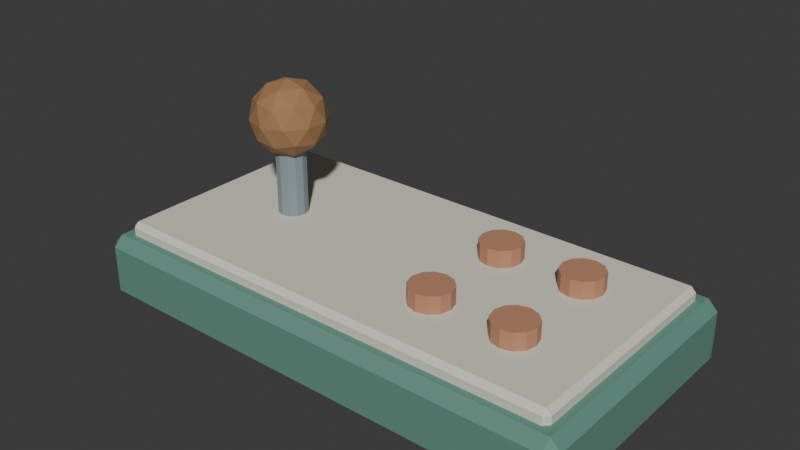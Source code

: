 # Source: source.blend  (saved by Blender 4.3.34; exported with 4.5.12 LTS)
import bpy
from mathutils import Matrix  # noqa: F401  (used for matrix-valued properties, if any)

bpy.ops.wm.read_factory_settings(use_empty=True)
scene = bpy.context.scene
scene.name = 'Scene'

# ---- collections
col_collection = bpy.data.collections.new('Collection'); scene.collection.children.link(col_collection)

# ---- materials (node trees are filled in below, after node groups)
mat_teal = bpy.data.materials.new('teal')
mat_teal.diffuse_color = (0.12, 0.28, 0.22, 1.0)
mat_cream = bpy.data.materials.new('cream')
mat_cream.diffuse_color = (0.72, 0.71, 0.6, 1.0)
mat_steel = bpy.data.materials.new('steel')
mat_steel.diffuse_color = (0.24, 0.3, 0.32, 1.0)
mat_honey = bpy.data.materials.new('honey')
mat_honey.diffuse_color = (0.36, 0.19, 0.085, 1.0)
mat_fungus_coral = bpy.data.materials.new('fungus-coral')
mat_fungus_coral.diffuse_color = (0.5, 0.24, 0.14, 1.0)

# ---- material node trees
mat_teal.use_nodes = True; mat_teal.node_tree.nodes.clear()
_N = mat_teal.node_tree.nodes; _L = mat_teal.node_tree.links
n0 = _N.new('ShaderNodeBsdfPrincipled'); n0.name = 'Principled BSDF'; n0.location = (10, 300)
n0.inputs[0].default_value = (0.12, 0.28, 0.22, 1.0)
n0.inputs[2].default_value = 0.83
n1 = _N.new('ShaderNodeOutputMaterial'); n1.name = 'Material Output'; n1.location = (300, 300)
_L.new(n0.outputs[0], n1.inputs[0])
n1.is_active_output = True
mat_cream.use_nodes = True; mat_cream.node_tree.nodes.clear()
_N = mat_cream.node_tree.nodes; _L = mat_cream.node_tree.links
n0 = _N.new('ShaderNodeBsdfPrincipled'); n0.name = 'Principled BSDF'; n0.location = (10, 300)
n0.inputs[0].default_value = (0.72, 0.71, 0.6, 1.0)
n0.inputs[2].default_value = 0.83
n1 = _N.new('ShaderNodeOutputMaterial'); n1.name = 'Material Output'; n1.location = (300, 300)
_L.new(n0.outputs[0], n1.inputs[0])
n1.is_active_output = True
mat_steel.use_nodes = True; mat_steel.node_tree.nodes.clear()
_N = mat_steel.node_tree.nodes; _L = mat_steel.node_tree.links
n0 = _N.new('ShaderNodeBsdfPrincipled'); n0.name = 'Principled BSDF'; n0.location = (10, 300)
n0.inputs[0].default_value = (0.24, 0.3, 0.32, 1.0)
n0.inputs[2].default_value = 0.83
n1 = _N.new('ShaderNodeOutputMaterial'); n1.name = 'Material Output'; n1.location = (300, 300)
_L.new(n0.outputs[0], n1.inputs[0])
n1.is_active_output = True
mat_honey.use_nodes = True; mat_honey.node_tree.nodes.clear()
_N = mat_honey.node_tree.nodes; _L = mat_honey.node_tree.links
n0 = _N.new('ShaderNodeBsdfPrincipled'); n0.name = 'Principled BSDF'; n0.location = (10, 300)
n0.inputs[0].default_value = (0.36, 0.19, 0.085, 1.0)
n0.inputs[2].default_value = 0.83
n1 = _N.new('ShaderNodeOutputMaterial'); n1.name = 'Material Output'; n1.location = (300, 300)
_L.new(n0.outputs[0], n1.inputs[0])
n1.is_active_output = True
mat_fungus_coral.use_nodes = True; mat_fungus_coral.node_tree.nodes.clear()
_N = mat_fungus_coral.node_tree.nodes; _L = mat_fungus_coral.node_tree.links
n0 = _N.new('ShaderNodeBsdfPrincipled'); n0.name = 'Principled BSDF'; n0.location = (10, 300)
n0.inputs[0].default_value = (0.5, 0.24, 0.14, 1.0)
n0.inputs[2].default_value = 0.83
n1 = _N.new('ShaderNodeOutputMaterial'); n1.name = 'Material Output'; n1.location = (300, 300)
_L.new(n0.outputs[0], n1.inputs[0])
n1.is_active_output = True

# ---- world
world_world = bpy.data.worlds.new('World'); scene.world = world_world
world_world.use_nodes = True; world_world.node_tree.nodes.clear()
_N = world_world.node_tree.nodes; _L = world_world.node_tree.links
n0 = _N.new('ShaderNodeOutputWorld'); n0.name = 'World Output'; n0.location = (300, 300)
n1 = _N.new('ShaderNodeBackground'); n1.name = 'Background'; n1.location = (10, 300)
n1.inputs[0].default_value = (0.05088, 0.05088, 0.05088, 1.0)
_L.new(n1.outputs[0], n0.inputs[0])
n0.is_active_output = True
world_world.color = (0.05088, 0.05088, 0.05088)
world_world.sun_shadow_jitter_overblur = 0.0

# ---- meshes
me_cube_001 = bpy.data.meshes.new('Cube.001')
me_cube_001.from_pydata([(-0.288, -0.148, 0.0), (-0.288, -0.16, 0.012), (-0.3, -0.148, 0.012), (-0.288, -0.16, 0.068), (-0.288, -0.148, 0.08), (-0.3, -0.148, 0.068), (-0.288, 0.148, 0.0), (-0.3, 0.148, 0.012), (-0.288, 0.16, 0.012), (-0.288, 0.148, 0.08), (-0.288, 0.16, 0.068), (-0.3, 0.148, 0.068), (0.288, -0.148, 0.0), (0.3, -0.148, 0.012), (0.288, -0.16, 0.012), (0.288, -0.148, 0.08), (0.288, -0.16, 0.068), (0.3, -0.148, 0.068), (0.288, 0.148, 0.0), (0.288, 0.16, 0.012), (0.3, 0.148, 0.012), (0.288, 0.148, 0.08), (0.3, 0.148, 0.068), (0.288, 0.16, 0.068)], [], [(14, 16, 3, 1), (20, 22, 17, 13), (21, 9, 4, 15), (2, 5, 11, 7), (8, 10, 23, 19), (0, 1, 2), (3, 4, 5), (6, 7, 8), (9, 10, 11), (12, 13, 14), (15, 16, 17), (18, 19, 20), (21, 22, 23), (6, 0, 2, 7), (1, 3, 5, 2), (4, 9, 11, 5), (10, 8, 7, 11), (18, 6, 8, 19), (9, 21, 23, 10), (22, 20, 19, 23), (12, 18, 20, 13), (21, 15, 17, 22), (16, 14, 13, 17), (0, 12, 14, 1), (15, 4, 3, 16), (6, 18, 12, 0)])
_uv = me_cube_001.uv_layers.new(name='UVMap')
_uv.uv.foreach_set('vector', [0.4125, 0.755, 0.5875, 0.755, 0.5875, 0.995, 0.4125, 0.995, 0.4125, 0.5094, 0.5875, 0.5094, 0.5875, 0.7406, 0.4125, 0.7406, 0.63, 0.5094, 0.87, 0.5094, 0.87, 0.7406, 0.63, 0.7406, 0.4125, 0.009375, 0.5875, 0.009375, 0.5875, 0.2406, 0.4125, 0.2406, 0.4125, 0.255, 0.5875, 0.255, 0.5875, 0.495, 0.4125, 0.495, 0.13, 0.7406, 0.13, 0.75, 0.125, 0.7406, 0.5875, 0.995, 0.625, 0.995, 0.5875, 1.0, 0.13, 0.5094, 0.125, 0.5094, 0.13, 0.5, 0.625, 0.255, 0.5875, 0.255, 0.5875, 0.25, 0.37, 0.7406, 0.375, 0.7406, 0.37, 0.75, 0.625, 0.755, 0.5875, 0.755, 0.5875, 0.75, 0.37, 0.5094, 0.37, 0.5, 0.375, 0.5094, 0.625, 0.5094, 0.5875, 0.5094, 0.5875, 0.5, 0.13, 0.5094, 0.13, 0.7406, 0.125, 0.7406, 0.125, 0.5094, 0.4125, 0.0, 0.5875, 0.0, 0.5875, 0.009375, 0.4125, 0.009375, 0.625, 0.009375, 0.625, 0.2406, 0.5875, 0.2406, 0.5875, 0.009375, 0.5875, 0.255, 0.4125, 0.255, 0.4125, 0.2406, 0.5875, 0.2406, 0.37, 0.5094, 0.13, 0.5094, 0.13, 0.5, 0.37, 0.5, 0.625, 0.255, 0.625, 0.495, 0.5875, 0.495, 0.5875, 0.255, 0.5875, 0.5094, 0.4125, 0.5094, 0.4125, 0.495, 0.5875, 0.495, 0.37, 0.7406, 0.37, 0.5094, 0.4125, 0.5094, 0.4125, 0.7406, 0.63, 0.5094, 0.63, 0.7406, 0.5875, 0.7406, 0.5875, 0.5094, 0.5875, 0.755, 0.4125, 0.755, 0.4125, 0.7406, 0.5875, 0.7406, 0.13, 0.7406, 0.37, 0.7406, 0.37, 0.75, 0.13, 0.75, 0.625, 0.755, 0.625, 0.995, 0.5875, 0.995, 0.5875, 0.755, 0.13, 0.5094, 0.37, 0.5094, 0.37, 0.7406, 0.13, 0.7406])
me_cube_001.materials.append(mat_teal)
me_cube_001.update()
me_cube_002 = bpy.data.meshes.new('Cube.002')
me_cube_002.from_pydata([(-0.274, -0.134, 0.0705), (-0.274, -0.14, 0.0765), (-0.28, -0.134, 0.0765), (-0.274, -0.14, 0.0895), (-0.274, -0.134, 0.0955), (-0.28, -0.134, 0.0895), (-0.274, 0.134, 0.0705), (-0.28, 0.134, 0.0765), (-0.274, 0.14, 0.0765), (-0.274, 0.134, 0.0955), (-0.274, 0.14, 0.0895), (-0.28, 0.134, 0.0895), (0.274, -0.134, 0.0705), (0.28, -0.134, 0.0765), (0.274, -0.14, 0.0765), (0.274, -0.134, 0.0955), (0.274, -0.14, 0.0895), (0.28, -0.134, 0.0895), (0.274, 0.134, 0.0705), (0.274, 0.14, 0.0765), (0.28, 0.134, 0.0765), (0.274, 0.134, 0.0955), (0.28, 0.134, 0.0895), (0.274, 0.14, 0.0895)], [], [(14, 16, 3, 1), (20, 22, 17, 13), (21, 9, 4, 15), (2, 5, 11, 7), (8, 10, 23, 19), (0, 1, 2), (3, 4, 5), (6, 7, 8), (9, 10, 11), (12, 13, 14), (15, 16, 17), (18, 19, 20), (21, 22, 23), (6, 0, 2, 7), (1, 3, 5, 2), (4, 9, 11, 5), (10, 8, 7, 11), (18, 6, 8, 19), (9, 21, 23, 10), (22, 20, 19, 23), (12, 18, 20, 13), (21, 15, 17, 22), (16, 14, 13, 17), (0, 12, 14, 1), (15, 4, 3, 16), (6, 18, 12, 0)])
_uv = me_cube_002.uv_layers.new(name='UVMap')
_uv.uv.foreach_set('vector', [0.435, 0.7527, 0.565, 0.7527, 0.565, 0.9973, 0.435, 0.9973, 0.435, 0.5054, 0.565, 0.5054, 0.565, 0.7446, 0.435, 0.7446, 0.6277, 0.5054, 0.8723, 0.5054, 0.8723, 0.7446, 0.6277, 0.7446, 0.435, 0.005357, 0.565, 0.005357, 0.565, 0.2446, 0.435, 0.2446, 0.435, 0.2527, 0.565, 0.2527, 0.565, 0.4973, 0.435, 0.4973, 0.1277, 0.7446, 0.1277, 0.75, 0.125, 0.7446, 0.565, 0.9973, 0.625, 0.9973, 0.565, 1.0, 0.1277, 0.5054, 0.125, 0.5054, 0.1277, 0.5, 0.625, 0.2527, 0.565, 0.2527, 0.565, 0.25, 0.3723, 0.7446, 0.375, 0.7446, 0.3723, 0.75, 0.625, 0.7527, 0.565, 0.7527, 0.565, 0.75, 0.3723, 0.5054, 0.3723, 0.5, 0.375, 0.5054, 0.625, 0.5054, 0.565, 0.5054, 0.565, 0.5, 0.1277, 0.5054, 0.1277, 0.7446, 0.125, 0.7446, 0.125, 0.5054, 0.435, 0.0, 0.565, 0.0, 0.565, 0.005357, 0.435, 0.005357, 0.625, 0.005357, 0.625, 0.2446, 0.565, 0.2446, 0.565, 0.005357, 0.565, 0.2527, 0.435, 0.2527, 0.435, 0.2446, 0.565, 0.2446, 0.3723, 0.5054, 0.1277, 0.5054, 0.1277, 0.5, 0.3723, 0.5, 0.625, 0.2527, 0.625, 0.4973, 0.565, 0.4973, 0.565, 0.2527, 0.565, 0.5054, 0.435, 0.5054, 0.435, 0.4973, 0.565, 0.4973, 0.3723, 0.7446, 0.3723, 0.5054, 0.435, 0.5054, 0.435, 0.7446, 0.6277, 0.5054, 0.6277, 0.7446, 0.565, 0.7446, 0.565, 0.5054, 0.565, 0.7527, 0.435, 0.7527, 0.435, 0.7446, 0.565, 0.7446, 0.1277, 0.7446, 0.3723, 0.7446, 0.3723, 0.75, 0.1277, 0.75, 0.625, 0.7527, 0.625, 0.9973, 0.565, 0.9973, 0.565, 0.7527, 0.1277, 0.5054, 0.3723, 0.5054, 0.3723, 0.7446, 0.1277, 0.7446])
me_cube_002.materials.append(mat_cream)
me_cube_002.update()
me_cylinder = bpy.data.meshes.new('Cylinder')
me_cylinder.from_pydata([(-0.16, 0.018, 0.085), (-0.16, 0.018, 0.195), (-0.151, 0.01559, 0.085), (-0.151, 0.01559, 0.195), (-0.1444, 0.009, 0.085), (-0.1444, 0.009, 0.195), (-0.142, 0.0, 0.085), (-0.142, 0.0, 0.195), (-0.1444, -0.009, 0.085), (-0.1444, -0.009, 0.195), (-0.151, -0.01559, 0.085), (-0.151, -0.01559, 0.195), (-0.16, -0.018, 0.085), (-0.16, -0.018, 0.195), (-0.169, -0.01559, 0.085), (-0.169, -0.01559, 0.195), (-0.1756, -0.009, 0.085), (-0.1756, -0.009, 0.195), (-0.178, 0.0, 0.085), (-0.178, 0.0, 0.195), (-0.1756, 0.009, 0.085), (-0.1756, 0.009, 0.195), (-0.169, 0.01559, 0.085), (-0.169, 0.01559, 0.195)], [], [(0, 1, 3, 2), (2, 3, 5, 4), (4, 5, 7, 6), (6, 7, 9, 8), (8, 9, 11, 10), (10, 11, 13, 12), (12, 13, 15, 14), (14, 15, 17, 16), (16, 17, 19, 18), (18, 19, 21, 20), (3, 1, 23, 21, 19, 17, 15, 13, 11, 9, 7, 5), (20, 21, 23, 22), (22, 23, 1, 0), (0, 2, 4, 6, 8, 10, 12, 14, 16, 18, 20, 22)])
_uv = me_cylinder.uv_layers.new(name='UVMap')
_uv.uv.foreach_set('vector', [1.0, 0.5, 1.0, 1.0, 0.9167, 1.0, 0.9167, 0.5, 0.9167, 0.5, 0.9167, 1.0, 0.8333, 1.0, 0.8333, 0.5, 0.8333, 0.5, 0.8333, 1.0, 0.75, 1.0, 0.75, 0.5, 0.75, 0.5, 0.75, 1.0, 0.6667, 1.0, 0.6667, 0.5, 0.6667, 0.5, 0.6667, 1.0, 0.5833, 1.0, 0.5833, 0.5, 0.5833, 0.5, 0.5833, 1.0, 0.5, 1.0, 0.5, 0.5, 0.5, 0.5, 0.5, 1.0, 0.4167, 1.0, 0.4167, 0.5, 0.4167, 0.5, 0.4167, 1.0, 0.3333, 1.0, 0.3333, 0.5, 0.3333, 0.5, 0.3333, 1.0, 0.25, 1.0, 0.25, 0.5, 0.25, 0.5, 0.25, 1.0, 0.1667, 1.0, 0.1667, 0.5, 0.37, 0.4578, 0.25, 0.49, 0.13, 0.4578, 0.04215, 0.37, 0.01, 0.25, 0.04215, 0.13, 0.13, 0.04215, 0.25, 0.01, 0.37, 0.04215, 0.4578, 0.13, 0.49, 0.25, 0.4578, 0.37, 0.1667, 0.5, 0.1667, 1.0, 0.08333, 1.0, 0.08333, 0.5, 0.08333, 0.5, 0.08333, 1.0, 7.451e-08, 1.0, 7.451e-08, 0.5, 0.75, 0.49, 0.87, 0.4578, 0.9578, 0.37, 0.99, 0.25, 0.9578, 0.13, 0.87, 0.04215, 0.75, 0.01, 0.63, 0.04215, 0.5422, 0.13, 0.51, 0.25, 0.5422, 0.37, 0.63, 0.4578])
me_cylinder.materials.append(mat_steel)
me_cylinder.update()
me_icosphere = bpy.data.meshes.new('Icosphere')
me_icosphere.from_pydata([(-0.16, 0.0, 0.166), (-0.1274, -0.02366, 0.1909), (-0.1724, -0.03828, 0.1909), (-0.2002, 0.0, 0.1909), (-0.1724, 0.03828, 0.1909), (-0.1274, 0.02366, 0.1909), (-0.1476, -0.03828, 0.2311), (-0.1926, -0.02366, 0.2311), (-0.1926, 0.02366, 0.2311), (-0.1476, 0.03828, 0.2311), (-0.1198, 0.0, 0.2311), (-0.16, 0.0, 0.256), (-0.1673, -0.0225, 0.1727), (-0.1409, -0.01391, 0.1727), (-0.1482, -0.03641, 0.1873), (-0.1217, 0.0, 0.1873), (-0.1409, 0.01391, 0.1727), (-0.1837, 0.0, 0.1727), (-0.191, -0.0225, 0.1873), (-0.1673, 0.0225, 0.1727), (-0.191, 0.0225, 0.1873), (-0.1482, 0.03641, 0.1873), (-0.1172, -0.01391, 0.211), (-0.1172, 0.01391, 0.211), (-0.16, -0.045, 0.211), (-0.1335, -0.03641, 0.211), (-0.2028, -0.01391, 0.211), (-0.1865, -0.03641, 0.211), (-0.1865, 0.03641, 0.211), (-0.2028, 0.01391, 0.211), (-0.1335, 0.03641, 0.211), (-0.16, 0.045, 0.211), (-0.129, -0.0225, 0.2347), (-0.1718, -0.03641, 0.2347), (-0.1983, 0.0, 0.2347), (-0.1718, 0.03641, 0.2347), (-0.129, 0.0225, 0.2347), (-0.1527, -0.0225, 0.2493), (-0.1363, 0.0, 0.2493), (-0.1791, -0.01391, 0.2493), (-0.1791, 0.01391, 0.2493), (-0.1527, 0.0225, 0.2493)], [], [(0, 13, 12), (1, 13, 15), (0, 12, 17), (0, 17, 19), (0, 19, 16), (1, 15, 22), (2, 14, 24), (3, 18, 26), (4, 20, 28), (5, 21, 30), (1, 22, 25), (2, 24, 27), (3, 26, 29), (4, 28, 31), (5, 30, 23), (6, 32, 37), (7, 33, 39), (8, 34, 40), (9, 35, 41), (10, 36, 38), (38, 41, 11), (38, 36, 41), (36, 9, 41), (41, 40, 11), (41, 35, 40), (35, 8, 40), (40, 39, 11), (40, 34, 39), (34, 7, 39), (39, 37, 11), (39, 33, 37), (33, 6, 37), (37, 38, 11), (37, 32, 38), (32, 10, 38), (23, 36, 10), (23, 30, 36), (30, 9, 36), (31, 35, 9), (31, 28, 35), (28, 8, 35), (29, 34, 8), (29, 26, 34), (26, 7, 34), (27, 33, 7), (27, 24, 33), (24, 6, 33), (25, 32, 6), (25, 22, 32), (22, 10, 32), (30, 31, 9), (30, 21, 31), (21, 4, 31), (28, 29, 8), (28, 20, 29), (20, 3, 29), (26, 27, 7), (26, 18, 27), (18, 2, 27), (24, 25, 6), (24, 14, 25), (14, 1, 25), (22, 23, 10), (22, 15, 23), (15, 5, 23), (16, 21, 5), (16, 19, 21), (19, 4, 21), (19, 20, 4), (19, 17, 20), (17, 3, 20), (17, 18, 3), (17, 12, 18), (12, 2, 18), (15, 16, 5), (15, 13, 16), (13, 0, 16), (12, 14, 2), (12, 13, 14), (13, 1, 14)])
_uv = me_icosphere.uv_layers.new(name='UVMap')
_uv.uv.foreach_set('vector', [0.1818, 0.0, 0.2273, 0.07873, 0.1364, 0.07873, 0.2727, 0.1575, 0.3182, 0.07873, 0.3636, 0.1575, 0.9091, 0.0, 0.9545, 0.07873, 0.8636, 0.07873, 0.7273, 0.0, 0.7727, 0.07873, 0.6818, 0.07873, 0.5455, 0.0, 0.5909, 0.07873, 0.5, 0.07873, 0.2727, 0.1575, 0.3636, 0.1575, 0.3182, 0.2362, 0.09091, 0.1575, 0.1818, 0.1575, 0.1364, 0.2362, 0.8182, 0.1575, 0.9091, 0.1575, 0.8636, 0.2362, 0.6364, 0.1575, 0.7273, 0.1575, 0.6818, 0.2362, 0.4545, 0.1575, 0.5455, 0.1575, 0.5, 0.2362, 0.2727, 0.1575, 0.3182, 0.2362, 0.2273, 0.2362, 0.09091, 0.1575, 0.1364, 0.2362, 0.04546, 0.2362, 0.8182, 0.1575, 0.8636, 0.2362, 0.7727, 0.2362, 0.6364, 0.1575, 0.6818, 0.2362, 0.5909, 0.2362, 0.4545, 0.1575, 0.5, 0.2362, 0.4091, 0.2362, 0.1818, 0.3149, 0.2727, 0.3149, 0.2273, 0.3937, 0.0, 0.3149, 0.09091, 0.3149, 0.04546, 0.3937, 0.7273, 0.3149, 0.8182, 0.3149, 0.7727, 0.3937, 0.5455, 0.3149, 0.6364, 0.3149, 0.5909, 0.3937, 0.3636, 0.3149, 0.4545, 0.3149, 0.4091, 0.3937, 0.4091, 0.3937, 0.5, 0.3937, 0.4545, 0.4724, 0.4091, 0.3937, 0.4545, 0.3149, 0.5, 0.3937, 0.4545, 0.3149, 0.5455, 0.3149, 0.5, 0.3937, 0.5909, 0.3937, 0.6818, 0.3937, 0.6364, 0.4724, 0.5909, 0.3937, 0.6364, 0.3149, 0.6818, 0.3937, 0.6364, 0.3149, 0.7273, 0.3149, 0.6818, 0.3937, 0.7727, 0.3937, 0.8636, 0.3937, 0.8182, 0.4724, 0.7727, 0.3937, 0.8182, 0.3149, 0.8636, 0.3937, 0.8182, 0.3149, 0.9091, 0.3149, 0.8636, 0.3937, 0.04546, 0.3937, 0.1364, 0.3937, 0.09091, 0.4724, 0.04546, 0.3937, 0.09091, 0.3149, 0.1364, 0.3937, 0.09091, 0.3149, 0.1818, 0.3149, 0.1364, 0.3937, 0.2273, 0.3937, 0.3182, 0.3937, 0.2727, 0.4724, 0.2273, 0.3937, 0.2727, 0.3149, 0.3182, 0.3937, 0.2727, 0.3149, 0.3636, 0.3149, 0.3182, 0.3937, 0.4091, 0.2362, 0.4545, 0.3149, 0.3636, 0.3149, 0.4091, 0.2362, 0.5, 0.2362, 0.4545, 0.3149, 0.5, 0.2362, 0.5455, 0.3149, 0.4545, 0.3149, 0.5909, 0.2362, 0.6364, 0.3149, 0.5455, 0.3149, 0.5909, 0.2362, 0.6818, 0.2362, 0.6364, 0.3149, 0.6818, 0.2362, 0.7273, 0.3149, 0.6364, 0.3149, 0.7727, 0.2362, 0.8182, 0.3149, 0.7273, 0.3149, 0.7727, 0.2362, 0.8636, 0.2362, 0.8182, 0.3149, 0.8636, 0.2362, 0.9091, 0.3149, 0.8182, 0.3149, 0.04546, 0.2362, 0.09091, 0.3149, 0.0, 0.3149, 0.04546, 0.2362, 0.1364, 0.2362, 0.09091, 0.3149, 0.1364, 0.2362, 0.1818, 0.3149, 0.09091, 0.3149, 0.2273, 0.2362, 0.2727, 0.3149, 0.1818, 0.3149, 0.2273, 0.2362, 0.3182, 0.2362, 0.2727, 0.3149, 0.3182, 0.2362, 0.3636, 0.3149, 0.2727, 0.3149, 0.5, 0.2362, 0.5909, 0.2362, 0.5455, 0.3149, 0.5, 0.2362, 0.5455, 0.1575, 0.5909, 0.2362, 0.5455, 0.1575, 0.6364, 0.1575, 0.5909, 0.2362, 0.6818, 0.2362, 0.7727, 0.2362, 0.7273, 0.3149, 0.6818, 0.2362, 0.7273, 0.1575, 0.7727, 0.2362, 0.7273, 0.1575, 0.8182, 0.1575, 0.7727, 0.2362, 0.8636, 0.2362, 0.9545, 0.2362, 0.9091, 0.3149, 0.8636, 0.2362, 0.9091, 0.1575, 0.9545, 0.2362, 0.9091, 0.1575, 1.0, 0.1575, 0.9545, 0.2362, 0.1364, 0.2362, 0.2273, 0.2362, 0.1818, 0.3149, 0.1364, 0.2362, 0.1818, 0.1575, 0.2273, 0.2362, 0.1818, 0.1575, 0.2727, 0.1575, 0.2273, 0.2362, 0.3182, 0.2362, 0.4091, 0.2362, 0.3636, 0.3149, 0.3182, 0.2362, 0.3636, 0.1575, 0.4091, 0.2362, 0.3636, 0.1575, 0.4545, 0.1575, 0.4091, 0.2362, 0.5, 0.07873, 0.5455, 0.1575, 0.4545, 0.1575, 0.5, 0.07873, 0.5909, 0.07873, 0.5455, 0.1575, 0.5909, 0.07873, 0.6364, 0.1575, 0.5455, 0.1575, 0.6818, 0.07873, 0.7273, 0.1575, 0.6364, 0.1575, 0.6818, 0.07873, 0.7727, 0.07873, 0.7273, 0.1575, 0.7727, 0.07873, 0.8182, 0.1575, 0.7273, 0.1575, 0.8636, 0.07873, 0.9091, 0.1575, 0.8182, 0.1575, 0.8636, 0.07873, 0.9545, 0.07873, 0.9091, 0.1575, 0.9545, 0.07873, 1.0, 0.1575, 0.9091, 0.1575, 0.3636, 0.1575, 0.4091, 0.07873, 0.4545, 0.1575, 0.3636, 0.1575, 0.3182, 0.07873, 0.4091, 0.07873, 0.3182, 0.07873, 0.3636, 0.0, 0.4091, 0.07873, 0.1364, 0.07873, 0.1818, 0.1575, 0.09091, 0.1575, 0.1364, 0.07873, 0.2273, 0.07873, 0.1818, 0.1575, 0.2273, 0.07873, 0.2727, 0.1575, 0.1818, 0.1575])
me_icosphere.materials.append(mat_honey)
me_icosphere.update()
me_cylinder_001 = bpy.data.meshes.new('Cylinder.001')
me_cylinder_001.from_pydata([(0.09, -0.035, 0.086), (0.09, -0.035, 0.116), (0.1025, -0.03835, 0.086), (0.1025, -0.03835, 0.116), (0.1117, -0.0475, 0.086), (0.1117, -0.0475, 0.116), (0.115, -0.06, 0.086), (0.115, -0.06, 0.116), (0.1117, -0.0725, 0.086), (0.1117, -0.0725, 0.116), (0.1025, -0.08165, 0.086), (0.1025, -0.08165, 0.116), (0.09, -0.085, 0.086), (0.09, -0.085, 0.116), (0.0775, -0.08165, 0.086), (0.0775, -0.08165, 0.116), (0.06835, -0.0725, 0.086), (0.06835, -0.0725, 0.116), (0.065, -0.06, 0.086), (0.065, -0.06, 0.116), (0.06835, -0.0475, 0.086), (0.06835, -0.0475, 0.116), (0.0775, -0.03835, 0.086), (0.0775, -0.03835, 0.116)], [], [(0, 1, 3, 2), (2, 3, 5, 4), (4, 5, 7, 6), (6, 7, 9, 8), (8, 9, 11, 10), (10, 11, 13, 12), (12, 13, 15, 14), (14, 15, 17, 16), (16, 17, 19, 18), (18, 19, 21, 20), (3, 1, 23, 21, 19, 17, 15, 13, 11, 9, 7, 5), (20, 21, 23, 22), (22, 23, 1, 0), (0, 2, 4, 6, 8, 10, 12, 14, 16, 18, 20, 22)])
_uv = me_cylinder_001.uv_layers.new(name='UVMap')
_uv.uv.foreach_set('vector', [1.0, 0.5, 1.0, 1.0, 0.9167, 1.0, 0.9167, 0.5, 0.9167, 0.5, 0.9167, 1.0, 0.8333, 1.0, 0.8333, 0.5, 0.8333, 0.5, 0.8333, 1.0, 0.75, 1.0, 0.75, 0.5, 0.75, 0.5, 0.75, 1.0, 0.6667, 1.0, 0.6667, 0.5, 0.6667, 0.5, 0.6667, 1.0, 0.5833, 1.0, 0.5833, 0.5, 0.5833, 0.5, 0.5833, 1.0, 0.5, 1.0, 0.5, 0.5, 0.5, 0.5, 0.5, 1.0, 0.4167, 1.0, 0.4167, 0.5, 0.4167, 0.5, 0.4167, 1.0, 0.3333, 1.0, 0.3333, 0.5, 0.3333, 0.5, 0.3333, 1.0, 0.25, 1.0, 0.25, 0.5, 0.25, 0.5, 0.25, 1.0, 0.1667, 1.0, 0.1667, 0.5, 0.37, 0.4578, 0.25, 0.49, 0.13, 0.4578, 0.04215, 0.37, 0.01, 0.25, 0.04215, 0.13, 0.13, 0.04215, 0.25, 0.01, 0.37, 0.04215, 0.4578, 0.13, 0.49, 0.25, 0.4578, 0.37, 0.1667, 0.5, 0.1667, 1.0, 0.08333, 1.0, 0.08333, 0.5, 0.08333, 0.5, 0.08333, 1.0, 7.451e-08, 1.0, 7.451e-08, 0.5, 0.75, 0.49, 0.87, 0.4578, 0.9578, 0.37, 0.99, 0.25, 0.9578, 0.13, 0.87, 0.04215, 0.75, 0.01, 0.63, 0.04215, 0.5422, 0.13, 0.51, 0.25, 0.5422, 0.37, 0.63, 0.4578])
me_cylinder_001.materials.append(mat_fungus_coral)
me_cylinder_001.update()
me_cylinder_002 = bpy.data.meshes.new('Cylinder.002')
me_cylinder_002.from_pydata([(0.09, 0.085, 0.086), (0.09, 0.085, 0.116), (0.1025, 0.08165, 0.086), (0.1025, 0.08165, 0.116), (0.1117, 0.0725, 0.086), (0.1117, 0.0725, 0.116), (0.115, 0.06, 0.086), (0.115, 0.06, 0.116), (0.1117, 0.0475, 0.086), (0.1117, 0.0475, 0.116), (0.1025, 0.03835, 0.086), (0.1025, 0.03835, 0.116), (0.09, 0.035, 0.086), (0.09, 0.035, 0.116), (0.0775, 0.03835, 0.086), (0.0775, 0.03835, 0.116), (0.06835, 0.0475, 0.086), (0.06835, 0.0475, 0.116), (0.065, 0.06, 0.086), (0.065, 0.06, 0.116), (0.06835, 0.0725, 0.086), (0.06835, 0.0725, 0.116), (0.0775, 0.08165, 0.086), (0.0775, 0.08165, 0.116)], [], [(0, 1, 3, 2), (2, 3, 5, 4), (4, 5, 7, 6), (6, 7, 9, 8), (8, 9, 11, 10), (10, 11, 13, 12), (12, 13, 15, 14), (14, 15, 17, 16), (16, 17, 19, 18), (18, 19, 21, 20), (3, 1, 23, 21, 19, 17, 15, 13, 11, 9, 7, 5), (20, 21, 23, 22), (22, 23, 1, 0), (0, 2, 4, 6, 8, 10, 12, 14, 16, 18, 20, 22)])
_uv = me_cylinder_002.uv_layers.new(name='UVMap')
_uv.uv.foreach_set('vector', [1.0, 0.5, 1.0, 1.0, 0.9167, 1.0, 0.9167, 0.5, 0.9167, 0.5, 0.9167, 1.0, 0.8333, 1.0, 0.8333, 0.5, 0.8333, 0.5, 0.8333, 1.0, 0.75, 1.0, 0.75, 0.5, 0.75, 0.5, 0.75, 1.0, 0.6667, 1.0, 0.6667, 0.5, 0.6667, 0.5, 0.6667, 1.0, 0.5833, 1.0, 0.5833, 0.5, 0.5833, 0.5, 0.5833, 1.0, 0.5, 1.0, 0.5, 0.5, 0.5, 0.5, 0.5, 1.0, 0.4167, 1.0, 0.4167, 0.5, 0.4167, 0.5, 0.4167, 1.0, 0.3333, 1.0, 0.3333, 0.5, 0.3333, 0.5, 0.3333, 1.0, 0.25, 1.0, 0.25, 0.5, 0.25, 0.5, 0.25, 1.0, 0.1667, 1.0, 0.1667, 0.5, 0.37, 0.4578, 0.25, 0.49, 0.13, 0.4578, 0.04215, 0.37, 0.01, 0.25, 0.04215, 0.13, 0.13, 0.04215, 0.25, 0.01, 0.37, 0.04215, 0.4578, 0.13, 0.49, 0.25, 0.4578, 0.37, 0.1667, 0.5, 0.1667, 1.0, 0.08333, 1.0, 0.08333, 0.5, 0.08333, 0.5, 0.08333, 1.0, 7.451e-08, 1.0, 7.451e-08, 0.5, 0.75, 0.49, 0.87, 0.4578, 0.9578, 0.37, 0.99, 0.25, 0.9578, 0.13, 0.87, 0.04215, 0.75, 0.01, 0.63, 0.04215, 0.5422, 0.13, 0.51, 0.25, 0.5422, 0.37, 0.63, 0.4578])
me_cylinder_002.materials.append(mat_fungus_coral)
me_cylinder_002.update()
me_cylinder_003 = bpy.data.meshes.new('Cylinder.003')
me_cylinder_003.from_pydata([(0.19, -0.035, 0.086), (0.19, -0.035, 0.116), (0.2025, -0.03835, 0.086), (0.2025, -0.03835, 0.116), (0.2117, -0.0475, 0.086), (0.2117, -0.0475, 0.116), (0.215, -0.06, 0.086), (0.215, -0.06, 0.116), (0.2117, -0.0725, 0.086), (0.2117, -0.0725, 0.116), (0.2025, -0.08165, 0.086), (0.2025, -0.08165, 0.116), (0.19, -0.085, 0.086), (0.19, -0.085, 0.116), (0.1775, -0.08165, 0.086), (0.1775, -0.08165, 0.116), (0.1683, -0.0725, 0.086), (0.1683, -0.0725, 0.116), (0.165, -0.06, 0.086), (0.165, -0.06, 0.116), (0.1683, -0.0475, 0.086), (0.1683, -0.0475, 0.116), (0.1775, -0.03835, 0.086), (0.1775, -0.03835, 0.116)], [], [(0, 1, 3, 2), (2, 3, 5, 4), (4, 5, 7, 6), (6, 7, 9, 8), (8, 9, 11, 10), (10, 11, 13, 12), (12, 13, 15, 14), (14, 15, 17, 16), (16, 17, 19, 18), (18, 19, 21, 20), (3, 1, 23, 21, 19, 17, 15, 13, 11, 9, 7, 5), (20, 21, 23, 22), (22, 23, 1, 0), (0, 2, 4, 6, 8, 10, 12, 14, 16, 18, 20, 22)])
_uv = me_cylinder_003.uv_layers.new(name='UVMap')
_uv.uv.foreach_set('vector', [1.0, 0.5, 1.0, 1.0, 0.9167, 1.0, 0.9167, 0.5, 0.9167, 0.5, 0.9167, 1.0, 0.8333, 1.0, 0.8333, 0.5, 0.8333, 0.5, 0.8333, 1.0, 0.75, 1.0, 0.75, 0.5, 0.75, 0.5, 0.75, 1.0, 0.6667, 1.0, 0.6667, 0.5, 0.6667, 0.5, 0.6667, 1.0, 0.5833, 1.0, 0.5833, 0.5, 0.5833, 0.5, 0.5833, 1.0, 0.5, 1.0, 0.5, 0.5, 0.5, 0.5, 0.5, 1.0, 0.4167, 1.0, 0.4167, 0.5, 0.4167, 0.5, 0.4167, 1.0, 0.3333, 1.0, 0.3333, 0.5, 0.3333, 0.5, 0.3333, 1.0, 0.25, 1.0, 0.25, 0.5, 0.25, 0.5, 0.25, 1.0, 0.1667, 1.0, 0.1667, 0.5, 0.37, 0.4578, 0.25, 0.49, 0.13, 0.4578, 0.04215, 0.37, 0.01, 0.25, 0.04215, 0.13, 0.13, 0.04215, 0.25, 0.01, 0.37, 0.04215, 0.4578, 0.13, 0.49, 0.25, 0.4578, 0.37, 0.1667, 0.5, 0.1667, 1.0, 0.08333, 1.0, 0.08333, 0.5, 0.08333, 0.5, 0.08333, 1.0, 7.451e-08, 1.0, 7.451e-08, 0.5, 0.75, 0.49, 0.87, 0.4578, 0.9578, 0.37, 0.99, 0.25, 0.9578, 0.13, 0.87, 0.04215, 0.75, 0.01, 0.63, 0.04215, 0.5422, 0.13, 0.51, 0.25, 0.5422, 0.37, 0.63, 0.4578])
me_cylinder_003.materials.append(mat_fungus_coral)
me_cylinder_003.update()
me_cylinder_004 = bpy.data.meshes.new('Cylinder.004')
me_cylinder_004.from_pydata([(0.19, 0.085, 0.086), (0.19, 0.085, 0.116), (0.2025, 0.08165, 0.086), (0.2025, 0.08165, 0.116), (0.2117, 0.0725, 0.086), (0.2117, 0.0725, 0.116), (0.215, 0.06, 0.086), (0.215, 0.06, 0.116), (0.2117, 0.0475, 0.086), (0.2117, 0.0475, 0.116), (0.2025, 0.03835, 0.086), (0.2025, 0.03835, 0.116), (0.19, 0.035, 0.086), (0.19, 0.035, 0.116), (0.1775, 0.03835, 0.086), (0.1775, 0.03835, 0.116), (0.1683, 0.0475, 0.086), (0.1683, 0.0475, 0.116), (0.165, 0.06, 0.086), (0.165, 0.06, 0.116), (0.1683, 0.0725, 0.086), (0.1683, 0.0725, 0.116), (0.1775, 0.08165, 0.086), (0.1775, 0.08165, 0.116)], [], [(0, 1, 3, 2), (2, 3, 5, 4), (4, 5, 7, 6), (6, 7, 9, 8), (8, 9, 11, 10), (10, 11, 13, 12), (12, 13, 15, 14), (14, 15, 17, 16), (16, 17, 19, 18), (18, 19, 21, 20), (3, 1, 23, 21, 19, 17, 15, 13, 11, 9, 7, 5), (20, 21, 23, 22), (22, 23, 1, 0), (0, 2, 4, 6, 8, 10, 12, 14, 16, 18, 20, 22)])
_uv = me_cylinder_004.uv_layers.new(name='UVMap')
_uv.uv.foreach_set('vector', [1.0, 0.5, 1.0, 1.0, 0.9167, 1.0, 0.9167, 0.5, 0.9167, 0.5, 0.9167, 1.0, 0.8333, 1.0, 0.8333, 0.5, 0.8333, 0.5, 0.8333, 1.0, 0.75, 1.0, 0.75, 0.5, 0.75, 0.5, 0.75, 1.0, 0.6667, 1.0, 0.6667, 0.5, 0.6667, 0.5, 0.6667, 1.0, 0.5833, 1.0, 0.5833, 0.5, 0.5833, 0.5, 0.5833, 1.0, 0.5, 1.0, 0.5, 0.5, 0.5, 0.5, 0.5, 1.0, 0.4167, 1.0, 0.4167, 0.5, 0.4167, 0.5, 0.4167, 1.0, 0.3333, 1.0, 0.3333, 0.5, 0.3333, 0.5, 0.3333, 1.0, 0.25, 1.0, 0.25, 0.5, 0.25, 0.5, 0.25, 1.0, 0.1667, 1.0, 0.1667, 0.5, 0.37, 0.4578, 0.25, 0.49, 0.13, 0.4578, 0.04215, 0.37, 0.01, 0.25, 0.04215, 0.13, 0.13, 0.04215, 0.25, 0.01, 0.37, 0.04215, 0.4578, 0.13, 0.49, 0.25, 0.4578, 0.37, 0.1667, 0.5, 0.1667, 1.0, 0.08333, 1.0, 0.08333, 0.5, 0.08333, 0.5, 0.08333, 1.0, 7.451e-08, 1.0, 7.451e-08, 0.5, 0.75, 0.49, 0.87, 0.4578, 0.9578, 0.37, 0.99, 0.25, 0.9578, 0.13, 0.87, 0.04215, 0.75, 0.01, 0.63, 0.04215, 0.5422, 0.13, 0.51, 0.25, 0.5422, 0.37, 0.63, 0.4578])
me_cylinder_004.materials.append(mat_fungus_coral)
me_cylinder_004.update()

# ---- objects
ob_control_base = bpy.data.objects.new('Control base', me_cube_001)
ob_control_plate = bpy.data.objects.new('Control plate', me_cube_002)
ob_joystick_shaft = bpy.data.objects.new('Joystick shaft', me_cylinder)
ob_joystick_knob = bpy.data.objects.new('Joystick knob', me_icosphere)
ob_control_button = bpy.data.objects.new('Control button', me_cylinder_001)
ob_control_button_001 = bpy.data.objects.new('Control button.001', me_cylinder_002)
ob_control_button_002 = bpy.data.objects.new('Control button.002', me_cylinder_003)
ob_control_button_003 = bpy.data.objects.new('Control button.003', me_cylinder_004)

# ---- transforms, parenting, visibility, modifiers, constraints
ob_control_base.location = (0.0, 0.0, 0.0)
ob_control_plate.location = (0.0, 0.0, 0.0)
ob_joystick_shaft.location = (0.0, 0.0, 0.0)
ob_joystick_knob.location = (0.0, 0.0, 0.0)
ob_control_button.location = (0.0, 0.0, 0.0)
ob_control_button_001.location = (0.0, 0.0, 0.0)
ob_control_button_002.location = (0.0, 0.0, 0.0)
ob_control_button_003.location = (0.0, 0.0, 0.0)

# ---- collection membership
col_collection.objects.link(ob_control_base)
col_collection.objects.link(ob_control_plate)
col_collection.objects.link(ob_joystick_shaft)
col_collection.objects.link(ob_joystick_knob)
col_collection.objects.link(ob_control_button)
col_collection.objects.link(ob_control_button_001)
col_collection.objects.link(ob_control_button_002)
col_collection.objects.link(ob_control_button_003)

# ---- scene / render settings (as saved in the file)
scene.frame_start = 1; scene.frame_end = 250; scene.frame_set(1)
scene.render.engine = 'BLENDER_EEVEE_NEXT'
bpy.context.view_layer.update()

# ---- added for rendering (the .blend has no active camera and no usable light): camera, sun
cam_auto = bpy.data.cameras.new('AutoCamera')
cam_auto.lens = 50.0
cam_auto.sensor_width = 36.0
cam_auto.clip_end = 1000.0
ob_auto_camera = bpy.data.objects.new('AutoCamera', cam_auto)
scene.collection.objects.link(ob_auto_camera)
ob_auto_camera.location = (0.672261, -0.806713, 0.665809)
ob_auto_camera.rotation_euler = (1.09748, -7.21219e-08, 0.694738)
scene.camera = ob_auto_camera
light_auto_sun = bpy.data.lights.new('AutoSun', 'SUN')
light_auto_sun.energy = 3.0
light_auto_sun.angle = 0.0523599
ob_auto_sun = bpy.data.objects.new('AutoSun', light_auto_sun)
scene.collection.objects.link(ob_auto_sun)
ob_auto_sun.rotation_euler = (0.872665, 0.174533, 0.523599)
bpy.context.view_layer.update()
